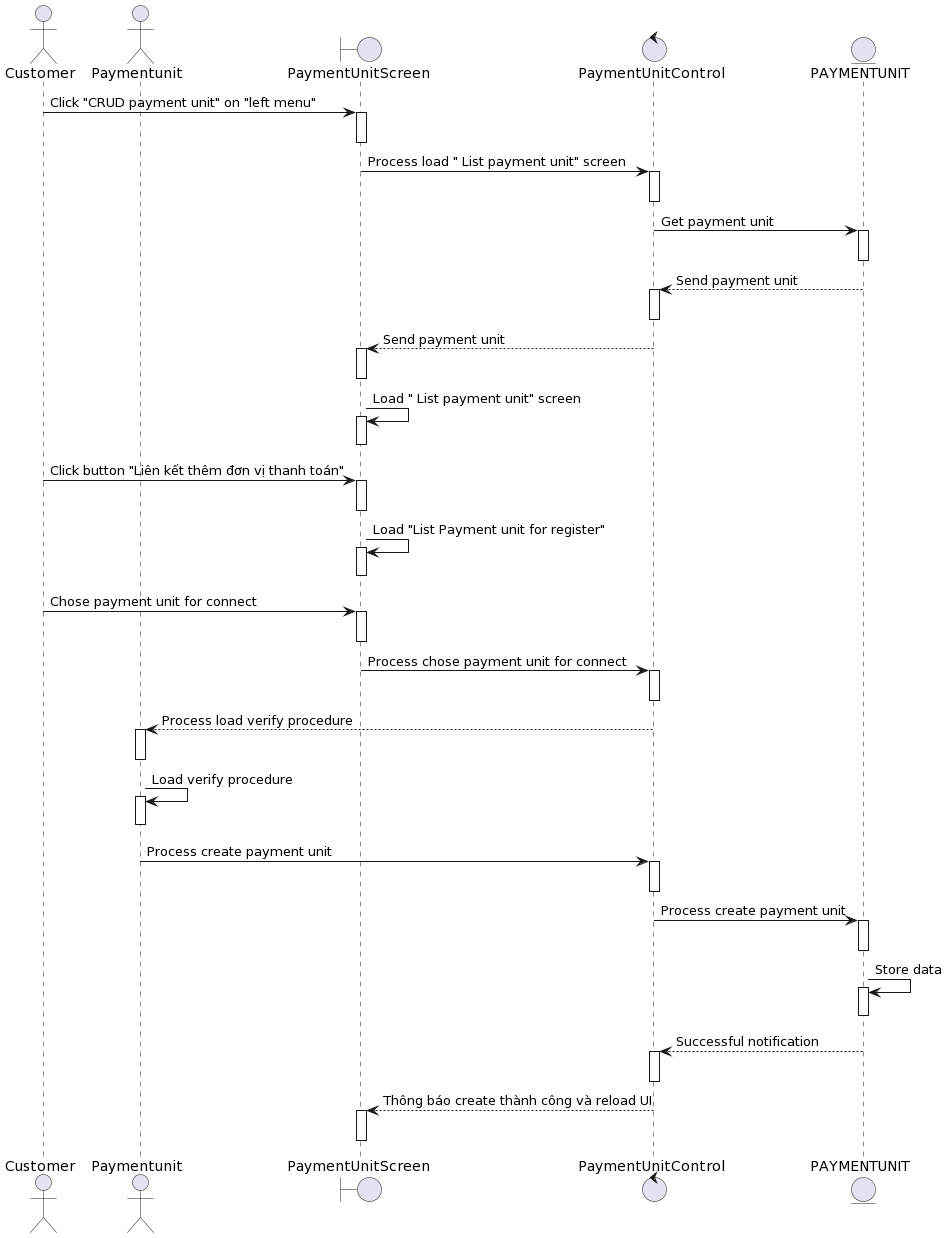

The diagram above was rendered by PlantUML. Its source (embedded in the PNG):
@startuml
actor Customer
actor Paymentunit
boundary PaymentUnitScreen
boundary PaymentUnitScreen
control PaymentUnitControl 
entity PAYMENTUNIT

Customer-> PaymentUnitScreen++: Click "CRUD payment unit" on "left menu"
deactivate PaymentUnitScreen


PaymentUnitScreen-> PaymentUnitControl ++: Process load " List payment unit" screen
deactivate PaymentUnitControl 

PaymentUnitControl -> PAYMENTUNIT++: Get payment unit
deactivate PAYMENTUNIT

PAYMENTUNIT--> PaymentUnitControl ++: Send payment unit
deactivate PaymentUnitControl 

PaymentUnitControl --> PaymentUnitScreen++: Send payment unit
deactivate PaymentUnitScreen

PaymentUnitScreen-> PaymentUnitScreen++: Load " List payment unit" screen
deactivate PaymentUnitScreen

Customer-> PaymentUnitScreen++ :Click button "Liên kết thêm đơn vị thanh toán"
deactivate PaymentUnitScreen

PaymentUnitScreen-> PaymentUnitScreen++: Load "List Payment unit for register"
deactivate PaymentUnitScreen

Customer-> PaymentUnitScreen++: Chose payment unit for connect
deactivate PaymentUnitScreen

PaymentUnitScreen-> PaymentUnitControl ++: Process chose payment unit for connect
deactivate PaymentUnitControl 

PaymentUnitControl --> Paymentunit++: Process load verify procedure
deactivate Paymentunit

Paymentunit-> Paymentunit++: Load verify procedure
deactivate Paymentunit

Paymentunit-> PaymentUnitControl ++: Process create payment unit
deactivate PaymentUnitControl 


PaymentUnitControl -> PAYMENTUNIT++:Process create payment unit
deactivate PAYMENTUNIT

 PAYMENTUNIT-> PAYMENTUNIT++: Store data
deactivate PAYMENTUNIT

     PAYMENTUNIT--> PaymentUnitControl ++: Successful notification
deactivate PaymentUnitControl  
    PaymentUnitControl --> PaymentUnitScreen++: Thông báo create thành công và reload UI
deactivate PaymentUnitScreen
@enduml